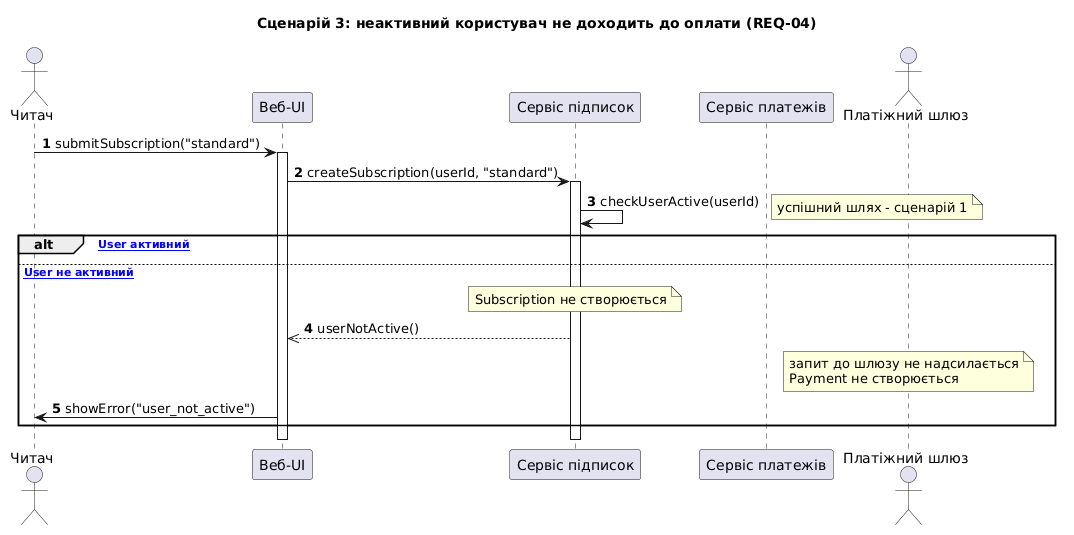

The diagram above was rendered by PlantUML. Its source (embedded in the PNG):
@startuml seq-03-inactive
title Сценарій 3: неактивний користувач не доходить до оплати (REQ-04)
autonumber

actor "Читач" as reader
participant "Веб-UI" as ui
participant "Сервіс підписок" as subs
participant "Сервіс платежів" as pay
actor "Платіжний шлюз" as gateway

reader -> ui : submitSubscription("standard")
activate ui
ui -> subs : createSubscription(userId, "standard")
activate subs
subs -> subs : checkUserActive(userId)
alt [• User активний]
  note right : успішний шлях - сценарій 1
else [• User не активний]
  note over subs : Subscription не створюється
  subs -->> ui : userNotActive()
  note over gateway : запит до шлюзу не надсилається\nPayment не створюється
  ui -> reader : showError("user_not_active")
end
deactivate subs
deactivate ui
@enduml